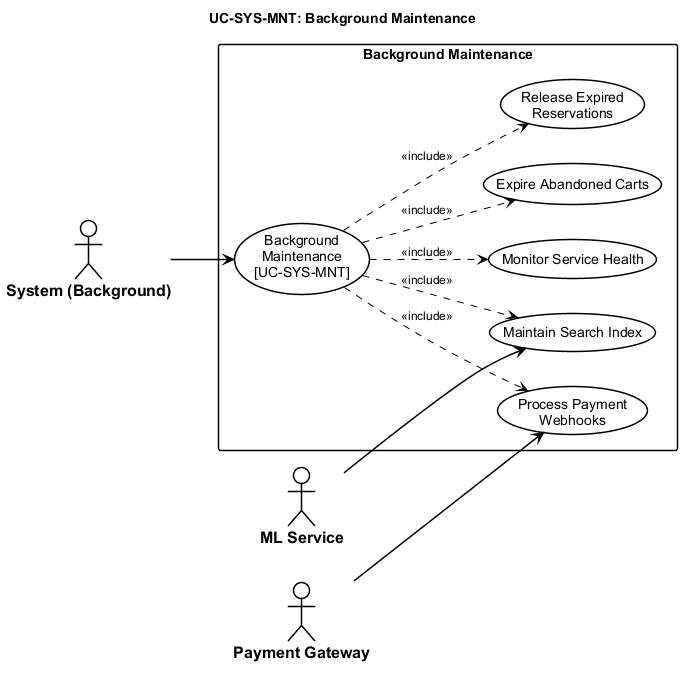

The diagram above was rendered by PlantUML. Its source (embedded in the PNG):
@startuml usecase-background-maintenance
left to right direction

<style>
  root {
    FontName "Arial"
    FontSize 14
    Shadowing 0
  }
  actor {
    BackGroundColor #FFFFFF
    LineColor #000000
    LineThickness 1.5
    FontColor #000000
    FontStyle bold
    FontSize 16
  }
  usecase {
    BackGroundColor #FFFFFF
    LineColor #000000
    LineThickness 1.5
    FontColor #000000
  }
  rectangle {
    BackGroundColor #FFFFFF
    LineColor #000000
    LineThickness 1.5
    FontStyle bold
  }
  arrow {
    LineColor #000000
    LineThickness 1.5
    FontSize 12
  }
</style>
title UC-SYS-MNT: Background Maintenance

actor "System (Background)" as Sys
actor "ML Service" as ML
actor "Payment Gateway" as GW

rectangle "Background Maintenance" {
  usecase "Background\nMaintenance\n[UC-SYS-MNT]" as UC_MAIN
  usecase "Monitor Service Health" as UC_HEALTH
  usecase "Expire Abandoned Carts" as UC_CARTS
  usecase "Release Expired\nReservations" as UC_RES
  usecase "Process Payment\nWebhooks" as UC_WEB
  usecase "Maintain Search Index" as UC_INDEX

  UC_MAIN ..> UC_HEALTH : <<include>>
  UC_MAIN ..> UC_CARTS : <<include>>
  UC_MAIN ..> UC_RES : <<include>>
  UC_MAIN ..> UC_WEB : <<include>>
  UC_MAIN ..> UC_INDEX : <<include>>
}

Sys --> UC_MAIN
ML --> UC_INDEX
GW --> UC_WEB

@enduml